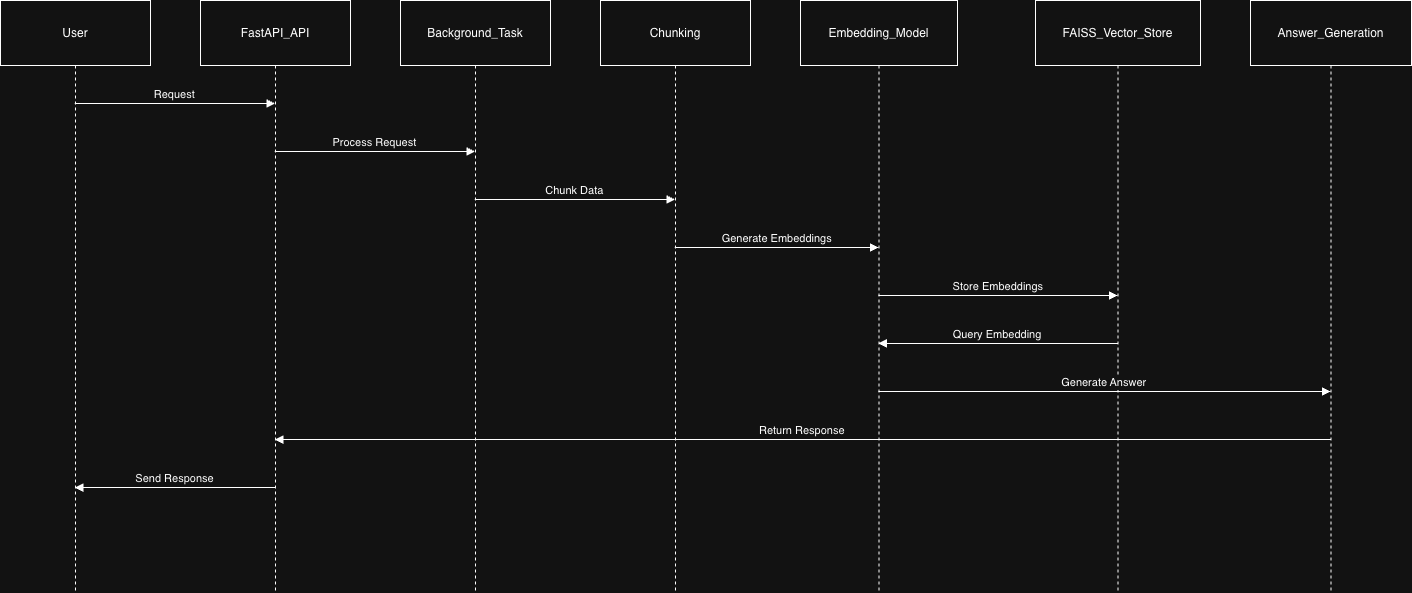

The diagram above was exported from draw.io. Its source (the exported page's mxGraphModel, read from the mxfile embedded in the PNG):
<mxGraphModel dx="1401" dy="785" grid="1" gridSize="10" guides="1" tooltips="1" connect="1" arrows="1" fold="1" page="1" pageScale="1" pageWidth="827" pageHeight="1169" math="0" shadow="0">
  <root>
    <mxCell id="0" />
    <mxCell id="1" parent="0" />
    <mxCell id="2" parent="1" style="shape=umlLifeline;perimeter=lifelinePerimeter;whiteSpace=wrap;container=1;dropTarget=0;collapsible=0;recursiveResize=0;outlineConnect=0;portConstraint=eastwest;newEdgeStyle={&quot;edgeStyle&quot;:&quot;elbowEdgeStyle&quot;,&quot;elbow&quot;:&quot;vertical&quot;,&quot;curved&quot;:0,&quot;rounded&quot;:0};size=65;" value="User" vertex="1">
      <mxGeometry height="592" width="150" as="geometry" />
    </mxCell>
    <mxCell id="3" parent="1" style="shape=umlLifeline;perimeter=lifelinePerimeter;whiteSpace=wrap;container=1;dropTarget=0;collapsible=0;recursiveResize=0;outlineConnect=0;portConstraint=eastwest;newEdgeStyle={&quot;edgeStyle&quot;:&quot;elbowEdgeStyle&quot;,&quot;elbow&quot;:&quot;vertical&quot;,&quot;curved&quot;:0,&quot;rounded&quot;:0};size=65;" value="FastAPI_API" vertex="1">
      <mxGeometry height="592" width="150" x="200" as="geometry" />
    </mxCell>
    <mxCell id="4" parent="1" style="shape=umlLifeline;perimeter=lifelinePerimeter;whiteSpace=wrap;container=1;dropTarget=0;collapsible=0;recursiveResize=0;outlineConnect=0;portConstraint=eastwest;newEdgeStyle={&quot;edgeStyle&quot;:&quot;elbowEdgeStyle&quot;,&quot;elbow&quot;:&quot;vertical&quot;,&quot;curved&quot;:0,&quot;rounded&quot;:0};size=65;" value="Background_Task" vertex="1">
      <mxGeometry height="592" width="150" x="400" as="geometry" />
    </mxCell>
    <mxCell id="5" parent="1" style="shape=umlLifeline;perimeter=lifelinePerimeter;whiteSpace=wrap;container=1;dropTarget=0;collapsible=0;recursiveResize=0;outlineConnect=0;portConstraint=eastwest;newEdgeStyle={&quot;edgeStyle&quot;:&quot;elbowEdgeStyle&quot;,&quot;elbow&quot;:&quot;vertical&quot;,&quot;curved&quot;:0,&quot;rounded&quot;:0};size=65;" value="Chunking" vertex="1">
      <mxGeometry height="592" width="150" x="600" as="geometry" />
    </mxCell>
    <mxCell id="6" parent="1" style="shape=umlLifeline;perimeter=lifelinePerimeter;whiteSpace=wrap;container=1;dropTarget=0;collapsible=0;recursiveResize=0;outlineConnect=0;portConstraint=eastwest;newEdgeStyle={&quot;edgeStyle&quot;:&quot;elbowEdgeStyle&quot;,&quot;elbow&quot;:&quot;vertical&quot;,&quot;curved&quot;:0,&quot;rounded&quot;:0};size=65;" value="Embedding_Model" vertex="1">
      <mxGeometry height="592" width="157" x="800" as="geometry" />
    </mxCell>
    <mxCell id="7" parent="1" style="shape=umlLifeline;perimeter=lifelinePerimeter;whiteSpace=wrap;container=1;dropTarget=0;collapsible=0;recursiveResize=0;outlineConnect=0;portConstraint=eastwest;newEdgeStyle={&quot;edgeStyle&quot;:&quot;elbowEdgeStyle&quot;,&quot;elbow&quot;:&quot;vertical&quot;,&quot;curved&quot;:0,&quot;rounded&quot;:0};size=65;" value="FAISS_Vector_Store" vertex="1">
      <mxGeometry height="592" width="165" x="1035" as="geometry" />
    </mxCell>
    <mxCell id="8" parent="1" style="shape=umlLifeline;perimeter=lifelinePerimeter;whiteSpace=wrap;container=1;dropTarget=0;collapsible=0;recursiveResize=0;outlineConnect=0;portConstraint=eastwest;newEdgeStyle={&quot;edgeStyle&quot;:&quot;elbowEdgeStyle&quot;,&quot;elbow&quot;:&quot;vertical&quot;,&quot;curved&quot;:0,&quot;rounded&quot;:0};size=65;" value="Answer_Generation" vertex="1">
      <mxGeometry height="592" width="161" x="1250" as="geometry" />
    </mxCell>
    <mxCell id="9" edge="1" parent="1" source="2" style="verticalAlign=bottom;edgeStyle=elbowEdgeStyle;elbow=vertical;curved=0;rounded=0;endArrow=block;" target="3" value="Request">
      <mxGeometry relative="1" as="geometry">
        <Array as="points">
          <mxPoint x="184" y="103" />
        </Array>
      </mxGeometry>
    </mxCell>
    <mxCell id="10" edge="1" parent="1" source="3" style="verticalAlign=bottom;edgeStyle=elbowEdgeStyle;elbow=vertical;curved=0;rounded=0;endArrow=block;" target="4" value="Process Request">
      <mxGeometry relative="1" as="geometry">
        <Array as="points">
          <mxPoint x="384" y="151" />
        </Array>
      </mxGeometry>
    </mxCell>
    <mxCell id="11" edge="1" parent="1" source="4" style="verticalAlign=bottom;edgeStyle=elbowEdgeStyle;elbow=vertical;curved=0;rounded=0;endArrow=block;" target="5" value="Chunk Data">
      <mxGeometry relative="1" as="geometry">
        <Array as="points">
          <mxPoint x="584" y="199" />
        </Array>
      </mxGeometry>
    </mxCell>
    <mxCell id="12" edge="1" parent="1" source="5" style="verticalAlign=bottom;edgeStyle=elbowEdgeStyle;elbow=vertical;curved=0;rounded=0;endArrow=block;" target="6" value="Generate Embeddings">
      <mxGeometry relative="1" as="geometry">
        <Array as="points">
          <mxPoint x="799" y="247" />
        </Array>
      </mxGeometry>
    </mxCell>
    <mxCell id="13" edge="1" parent="1" source="6" style="verticalAlign=bottom;edgeStyle=elbowEdgeStyle;elbow=vertical;curved=0;rounded=0;endArrow=block;" target="7" value="Store Embeddings">
      <mxGeometry relative="1" as="geometry">
        <Array as="points">
          <mxPoint x="1020" y="295" />
        </Array>
      </mxGeometry>
    </mxCell>
    <mxCell id="14" edge="1" parent="1" source="7" style="verticalAlign=bottom;edgeStyle=elbowEdgeStyle;elbow=vertical;curved=0;rounded=0;endArrow=block;" target="6" value="Query Embedding">
      <mxGeometry relative="1" as="geometry">
        <Array as="points">
          <mxPoint x="1023" y="343" />
        </Array>
      </mxGeometry>
    </mxCell>
    <mxCell id="15" edge="1" parent="1" source="6" style="verticalAlign=bottom;edgeStyle=elbowEdgeStyle;elbow=vertical;curved=0;rounded=0;endArrow=block;" target="8" value="Generate Answer">
      <mxGeometry relative="1" as="geometry">
        <Array as="points">
          <mxPoint x="1127" y="391" />
        </Array>
      </mxGeometry>
    </mxCell>
    <mxCell id="16" edge="1" parent="1" source="8" style="verticalAlign=bottom;edgeStyle=elbowEdgeStyle;elbow=vertical;curved=0;rounded=0;endArrow=block;" target="3" value="Return Response">
      <mxGeometry relative="1" as="geometry">
        <Array as="points">
          <mxPoint x="814" y="439" />
        </Array>
      </mxGeometry>
    </mxCell>
    <mxCell id="17" edge="1" parent="1" source="3" style="verticalAlign=bottom;edgeStyle=elbowEdgeStyle;elbow=vertical;curved=0;rounded=0;endArrow=block;" target="2" value="Send Response">
      <mxGeometry relative="1" as="geometry">
        <Array as="points">
          <mxPoint x="187" y="487" />
        </Array>
      </mxGeometry>
    </mxCell>
  </root>
</mxGraphModel>